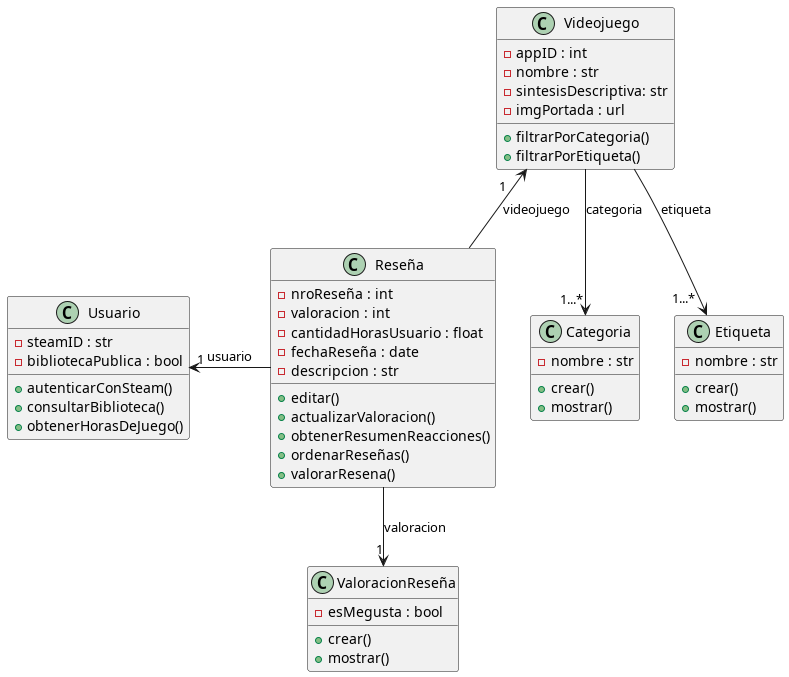

The diagram above was rendered by PlantUML. Its source (embedded in the PNG):
@startuml DiagramaDeClases
class Videojuego 
{
    - appID : int
    - nombre : str
    - sintesisDescriptiva: str
    - imgPortada : url
    + filtrarPorCategoria()
    + filtrarPorEtiqueta()
}

class Categoria 
{
    - nombre : str
    + crear()
    + mostrar()
}

class Etiqueta 
{
    - nombre : str
    + crear()
    + mostrar()
}

class Reseña 
{
    - nroReseña : int
    - valoracion : int
    - cantidadHorasUsuario : float
    - fechaReseña : date
    - descripcion : str
    + editar()
    + actualizarValoracion()
    + obtenerResumenReacciones()
    + ordenarReseñas()
    + valorarResena()
}


class ValoracionReseña 
{
    - esMegusta : bool
    + crear()
    + mostrar()
}

class Usuario {
    - steamID : str
    - bibliotecaPublica : bool
    + autenticarConSteam()
    + consultarBiblioteca()
    + obtenerHorasDeJuego()
}

Reseña -->"1" ValoracionReseña : valoracion

Usuario "1"<- Reseña : usuario

Videojuego "1     "<-- Reseña : videojuego
Videojuego -->"1...*  " Etiqueta : etiqueta
Videojuego -->"1...*" Categoria : categoria
@enduml